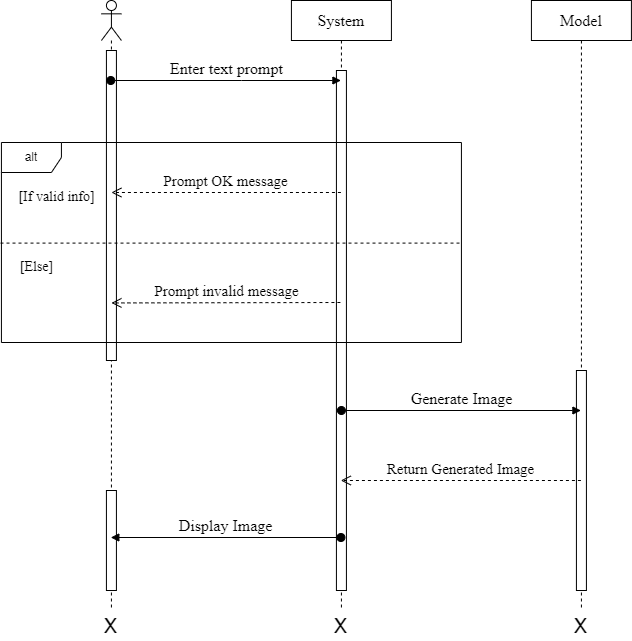

The diagram above was exported from draw.io. Its source (the exported page's mxGraphModel, read from the mxfile embedded in the PNG):
<mxGraphModel dx="1687" dy="941" grid="1" gridSize="10" guides="1" tooltips="1" connect="1" arrows="1" fold="1" page="1" pageScale="1" pageWidth="850" pageHeight="1100" math="0" shadow="0">
  <root>
    <mxCell id="0" />
    <mxCell id="1" parent="0" />
    <mxCell id="yQPYL4NMnE5sigIiv512-4" value="" style="shape=umlLifeline;perimeter=lifelinePerimeter;whiteSpace=wrap;html=1;container=1;dropTarget=0;collapsible=0;recursiveResize=0;outlineConnect=0;portConstraint=eastwest;newEdgeStyle={&quot;curved&quot;:0,&quot;rounded&quot;:0};participant=umlActor;" parent="1" vertex="1">
      <mxGeometry x="160.92000000000002" y="240" width="20" height="610" as="geometry" />
    </mxCell>
    <mxCell id="ZFUi2EguuaOnH_b0ZSUt-5" value="" style="html=1;points=[[0,0,0,0,5],[0,1,0,0,-5],[1,0,0,0,5],[1,1,0,0,-5]];perimeter=orthogonalPerimeter;outlineConnect=0;targetShapes=umlLifeline;portConstraint=eastwest;newEdgeStyle={&quot;curved&quot;:0,&quot;rounded&quot;:0};" parent="yQPYL4NMnE5sigIiv512-4" vertex="1">
      <mxGeometry x="5" y="490" width="10" height="100" as="geometry" />
    </mxCell>
    <mxCell id="InGHp2UdRSmfryGo5LsZ-1" value="" style="html=1;points=[[0,0,0,0,5],[0,1,0,0,-5],[1,0,0,0,5],[1,1,0,0,-5]];perimeter=orthogonalPerimeter;outlineConnect=0;targetShapes=umlLifeline;portConstraint=eastwest;newEdgeStyle={&quot;curved&quot;:0,&quot;rounded&quot;:0};" vertex="1" parent="yQPYL4NMnE5sigIiv512-4">
      <mxGeometry x="5" y="50" width="10" height="310" as="geometry" />
    </mxCell>
    <mxCell id="yQPYL4NMnE5sigIiv512-5" value="&lt;font face=&quot;Times New Roman&quot; style=&quot;font-size: 16px;&quot;&gt;Model&lt;/font&gt;" style="shape=umlLifeline;perimeter=lifelinePerimeter;whiteSpace=wrap;html=1;container=1;dropTarget=0;collapsible=0;recursiveResize=0;outlineConnect=0;portConstraint=eastwest;newEdgeStyle={&quot;curved&quot;:0,&quot;rounded&quot;:0};" parent="1" vertex="1">
      <mxGeometry x="590.92" y="240" width="100" height="610" as="geometry" />
    </mxCell>
    <mxCell id="ZFUi2EguuaOnH_b0ZSUt-4" value="" style="html=1;points=[[0,0,0,0,5],[0,1,0,0,-5],[1,0,0,0,5],[1,1,0,0,-5]];perimeter=orthogonalPerimeter;outlineConnect=0;targetShapes=umlLifeline;portConstraint=eastwest;newEdgeStyle={&quot;curved&quot;:0,&quot;rounded&quot;:0};" parent="yQPYL4NMnE5sigIiv512-5" vertex="1">
      <mxGeometry x="45" y="370" width="10" height="220" as="geometry" />
    </mxCell>
    <mxCell id="yQPYL4NMnE5sigIiv512-6" value="&lt;font style=&quot;font-size: 16px;&quot; face=&quot;Times New Roman&quot;&gt;System&lt;/font&gt;" style="shape=umlLifeline;perimeter=lifelinePerimeter;whiteSpace=wrap;html=1;container=1;dropTarget=0;collapsible=0;recursiveResize=0;outlineConnect=0;portConstraint=eastwest;newEdgeStyle={&quot;curved&quot;:0,&quot;rounded&quot;:0};" parent="1" vertex="1">
      <mxGeometry x="350.92" y="240" width="100" height="610" as="geometry" />
    </mxCell>
    <mxCell id="ZFUi2EguuaOnH_b0ZSUt-3" value="" style="html=1;points=[[0,0,0,0,5],[0,1,0,0,-5],[1,0,0,0,5],[1,1,0,0,-5]];perimeter=orthogonalPerimeter;outlineConnect=0;targetShapes=umlLifeline;portConstraint=eastwest;newEdgeStyle={&quot;curved&quot;:0,&quot;rounded&quot;:0};" parent="yQPYL4NMnE5sigIiv512-6" vertex="1">
      <mxGeometry x="45" y="70" width="10" height="520" as="geometry" />
    </mxCell>
    <mxCell id="yQPYL4NMnE5sigIiv512-7" value="&lt;font face=&quot;Times New Roman&quot; style=&quot;font-size: 16px;&quot;&gt;Enter text prompt&lt;/font&gt;" style="html=1;verticalAlign=bottom;startArrow=oval;startFill=1;endArrow=block;startSize=8;curved=0;rounded=0;" parent="1" source="yQPYL4NMnE5sigIiv512-4" target="yQPYL4NMnE5sigIiv512-6" edge="1">
      <mxGeometry x="-0.0015" width="60" relative="1" as="geometry">
        <mxPoint x="170.92000000000002" y="320" as="sourcePoint" />
        <mxPoint x="230.92000000000002" y="320" as="targetPoint" />
        <Array as="points">
          <mxPoint x="300.92" y="320" />
        </Array>
        <mxPoint as="offset" />
      </mxGeometry>
    </mxCell>
    <mxCell id="yQPYL4NMnE5sigIiv512-13" value="alt" style="shape=umlFrame;whiteSpace=wrap;html=1;pointerEvents=0;" parent="1" vertex="1">
      <mxGeometry x="60.92" y="382" width="460" height="200" as="geometry" />
    </mxCell>
    <mxCell id="yQPYL4NMnE5sigIiv512-17" value="&lt;font face=&quot;Times New Roman&quot; style=&quot;font-size: 15px;&quot;&gt;Prompt OK message&lt;/font&gt;" style="html=1;verticalAlign=bottom;endArrow=open;dashed=1;endSize=8;curved=0;rounded=0;" parent="1" edge="1">
      <mxGeometry relative="1" as="geometry">
        <mxPoint x="400.4199999999999" y="431.99999999999994" as="sourcePoint" />
        <mxPoint x="170.92000000000002" y="432" as="targetPoint" />
      </mxGeometry>
    </mxCell>
    <mxCell id="yQPYL4NMnE5sigIiv512-18" value="&lt;font face=&quot;Times New Roman&quot; style=&quot;font-size: 15px;&quot;&gt;Prompt invalid message&lt;/font&gt;" style="html=1;verticalAlign=bottom;endArrow=open;dashed=1;endSize=8;curved=0;rounded=0;" parent="1" edge="1">
      <mxGeometry relative="1" as="geometry">
        <mxPoint x="399.92" y="542" as="sourcePoint" />
        <mxPoint x="170.92000000000002" y="542.44" as="targetPoint" />
      </mxGeometry>
    </mxCell>
    <mxCell id="yQPYL4NMnE5sigIiv512-19" value="" style="endArrow=none;dashed=1;html=1;rounded=0;entryX=0.999;entryY=0.503;entryDx=0;entryDy=0;entryPerimeter=0;exitX=-0.002;exitY=0.503;exitDx=0;exitDy=0;exitPerimeter=0;" parent="1" source="yQPYL4NMnE5sigIiv512-13" target="yQPYL4NMnE5sigIiv512-13" edge="1">
      <mxGeometry width="50" height="50" relative="1" as="geometry">
        <mxPoint x="350.92" y="452" as="sourcePoint" />
        <mxPoint x="400.92" y="402" as="targetPoint" />
      </mxGeometry>
    </mxCell>
    <mxCell id="yQPYL4NMnE5sigIiv512-20" value="&lt;font style=&quot;font-size: 21px;&quot;&gt;X&lt;/font&gt;" style="text;html=1;strokeColor=none;fillColor=none;align=center;verticalAlign=middle;whiteSpace=wrap;rounded=0;" parent="1" vertex="1">
      <mxGeometry x="140.92000000000002" y="850" width="60" height="30" as="geometry" />
    </mxCell>
    <mxCell id="yQPYL4NMnE5sigIiv512-21" value="&lt;font face=&quot;Times New Roman&quot; style=&quot;font-size: 16px;&quot;&gt;Generate Image&lt;/font&gt;" style="html=1;verticalAlign=bottom;startArrow=oval;startFill=1;endArrow=block;startSize=8;curved=0;rounded=0;" parent="1" target="yQPYL4NMnE5sigIiv512-5" edge="1">
      <mxGeometry x="-0.0015" width="60" relative="1" as="geometry">
        <mxPoint x="400.92" y="650" as="sourcePoint" />
        <mxPoint x="631.92" y="650" as="targetPoint" />
        <Array as="points" />
        <mxPoint as="offset" />
      </mxGeometry>
    </mxCell>
    <mxCell id="yQPYL4NMnE5sigIiv512-23" value="&lt;font face=&quot;Times New Roman&quot; style=&quot;font-size: 15px;&quot;&gt;Return Generated Image&lt;/font&gt;" style="html=1;verticalAlign=bottom;endArrow=open;dashed=1;endSize=8;curved=0;rounded=0;" parent="1" edge="1">
      <mxGeometry relative="1" as="geometry">
        <mxPoint x="640.42" y="720" as="sourcePoint" />
        <mxPoint x="400.30888888888893" y="720" as="targetPoint" />
      </mxGeometry>
    </mxCell>
    <mxCell id="yQPYL4NMnE5sigIiv512-24" value="&lt;font face=&quot;Times New Roman&quot;&gt;&lt;span style=&quot;font-size: 16px;&quot;&gt;Display Image&lt;/span&gt;&lt;/font&gt;" style="html=1;verticalAlign=bottom;startArrow=oval;startFill=1;endArrow=block;startSize=8;curved=0;rounded=0;" parent="1" edge="1">
      <mxGeometry x="-0.0015" width="60" relative="1" as="geometry">
        <mxPoint x="400.42" y="777" as="sourcePoint" />
        <mxPoint x="170.30888888888893" y="777" as="targetPoint" />
        <Array as="points" />
        <mxPoint as="offset" />
      </mxGeometry>
    </mxCell>
    <mxCell id="yQPYL4NMnE5sigIiv512-25" value="&lt;font style=&quot;font-size: 21px;&quot;&gt;X&lt;/font&gt;" style="text;html=1;strokeColor=none;fillColor=none;align=center;verticalAlign=middle;whiteSpace=wrap;rounded=0;" parent="1" vertex="1">
      <mxGeometry x="370.92" y="850" width="60" height="30" as="geometry" />
    </mxCell>
    <mxCell id="yQPYL4NMnE5sigIiv512-26" value="&lt;font style=&quot;font-size: 21px;&quot;&gt;X&lt;/font&gt;" style="text;html=1;strokeColor=none;fillColor=none;align=center;verticalAlign=middle;whiteSpace=wrap;rounded=0;" parent="1" vertex="1">
      <mxGeometry x="610.92" y="850" width="60" height="30" as="geometry" />
    </mxCell>
    <mxCell id="ZFUi2EguuaOnH_b0ZSUt-1" value="&lt;font style=&quot;font-size: 14px;&quot; face=&quot;Times New Roman&quot;&gt;[If valid info]&lt;/font&gt;" style="text;html=1;align=center;verticalAlign=middle;resizable=0;points=[];autosize=1;strokeColor=none;fillColor=none;" parent="1" vertex="1">
      <mxGeometry x="65.92" y="422" width="100" height="30" as="geometry" />
    </mxCell>
    <mxCell id="ZFUi2EguuaOnH_b0ZSUt-2" value="&lt;font style=&quot;font-size: 14px;&quot; face=&quot;Times New Roman&quot;&gt;[Else]&lt;/font&gt;" style="text;html=1;align=center;verticalAlign=middle;resizable=0;points=[];autosize=1;strokeColor=none;fillColor=none;" parent="1" vertex="1">
      <mxGeometry x="65.92" y="492" width="60" height="30" as="geometry" />
    </mxCell>
  </root>
</mxGraphModel>